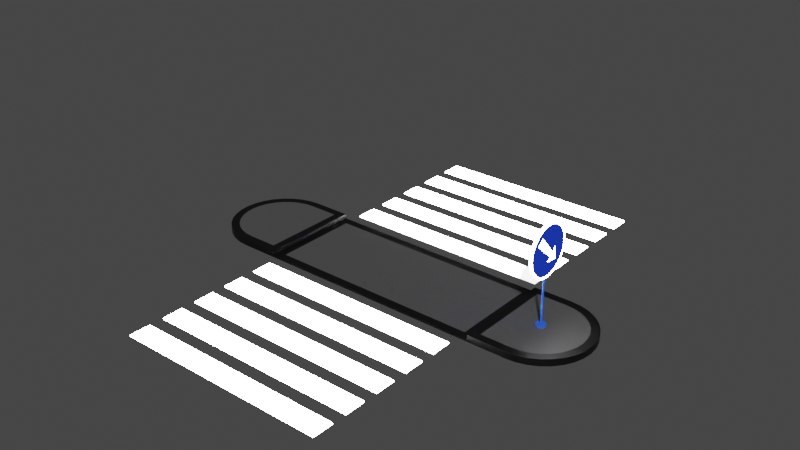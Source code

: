 # Source: crosswalk.blend  (saved by Blender 3.6.11; exported with 4.5.12 LTS)
import bpy
from mathutils import Matrix  # noqa: F401  (used for matrix-valued properties, if any)

bpy.ops.wm.read_factory_settings(use_empty=True)
scene = bpy.context.scene
scene.name = 'Scene'

# ---- collections
col_collection = bpy.data.collections.new('Collection'); scene.collection.children.link(col_collection)

# ---- materials (node trees are filled in below, after node groups)
mat_bila_001 = bpy.data.materials.new('bila.001')
mat_bila_001.use_transparent_shadow = False
mat_modra = bpy.data.materials.new('modra')
mat_modra.use_transparent_shadow = False
mat_material = bpy.data.materials.new('Material')
mat_material.use_transparent_shadow = False
mat_material_003 = bpy.data.materials.new('Material.003')
mat_material_003.use_transparent_shadow = False
mat_material_004 = bpy.data.materials.new('Material.004')
mat_material_004.use_transparent_shadow = False

# ---- node groups
ng_auto_smooth = bpy.data.node_groups.new('Auto Smooth', 'GeometryNodeTree')
_s = ng_auto_smooth.interface.new_socket(name='Geometry', in_out='OUTPUT', socket_type='NodeSocketGeometry')
_s = ng_auto_smooth.interface.new_socket(name='Geometry', in_out='INPUT', socket_type='NodeSocketGeometry')
_s = ng_auto_smooth.interface.new_socket(name='Angle', in_out='INPUT', socket_type='NodeSocketFloat')
_s.subtype = 'ANGLE'
_s.min_value = 0.0
_s.max_value = 3.142
ng_auto_smooth.is_modifier = True
_N = ng_auto_smooth.nodes; _L = ng_auto_smooth.links
n0 = _N.new('NodeGroupOutput'); n0.name = 'Group Output'; n0.location = (480, -100)
n1 = _N.new('NodeGroupInput'); n1.name = 'Group Input'; n1.location = (-420, -300)
n2 = _N.new('NodeGroupInput'); n2.name = 'Group Input.001'; n2.location = (-60, -100)
n3 = _N.new('GeometryNodeSetShadeSmooth'); n3.name = 'Set Shade Smooth'; n3.location = (120, -100)
n3.domain = 'EDGE'
n4 = _N.new('GeometryNodeSetShadeSmooth'); n4.name = 'Set Shade Smooth.001'; n4.location = (300, -100)
n5 = _N.new('GeometryNodeInputMeshEdgeAngle'); n5.name = 'Edge Angle'; n5.location = (-420, -220)
n6 = _N.new('GeometryNodeInputEdgeSmooth'); n6.name = 'Is Edge Smooth'; n6.location = (-60, -160)
n7 = _N.new('GeometryNodeInputShadeSmooth'); n7.name = 'Is Face Smooth'; n7.location = (-240, -340)
n8 = _N.new('FunctionNodeBooleanMath'); n8.name = 'Boolean Math'; n8.location = (-60, -220)
n9 = _N.new('FunctionNodeCompare'); n9.name = 'Compare'; n9.location = (-240, -180)
n9.operation = 'LESS_EQUAL'
_L.new(n5.outputs[0], n9.inputs[0])
_L.new(n4.outputs[0], n0.inputs[0])
_L.new(n1.outputs[1], n9.inputs[1])
_L.new(n9.outputs[0], n8.inputs[0])
_L.new(n7.outputs[0], n8.inputs[1])
_L.new(n2.outputs[0], n3.inputs[0])
_L.new(n6.outputs[0], n3.inputs[1])
_L.new(n3.outputs[0], n4.inputs[0])
_L.new(n8.outputs[0], n3.inputs[2])
n0.is_active_output = True

# ---- material node trees
mat_bila_001.use_nodes = True; mat_bila_001.node_tree.nodes.clear()
_N = mat_bila_001.node_tree.nodes; _L = mat_bila_001.node_tree.links
n0 = _N.new('ShaderNodeBsdfPrincipled'); n0.name = 'Principled BSDF'; n0.location = (10, 300)
n0.distribution = 'GGX'
n0.subsurface_method = 'RANDOM_WALK_SKIN'
n0.inputs[0].default_value = (100.0, 100.0, 100.0, 0.0)
n0.inputs[3].default_value = 1.45
n0.inputs[27].default_value = (0.0, 0.0, 0.0, 1.0)
n0.inputs[28].default_value = 1.0
n1 = _N.new('ShaderNodeOutputMaterial'); n1.name = 'Material Output'; n1.location = (300, 300)
_L.new(n0.outputs[0], n1.inputs[0])
n1.is_active_output = True
mat_modra.use_nodes = True; mat_modra.node_tree.nodes.clear()
_N = mat_modra.node_tree.nodes; _L = mat_modra.node_tree.links
n0 = _N.new('ShaderNodeBsdfPrincipled'); n0.name = 'Principled BSDF'; n0.location = (10, 300)
n0.distribution = 'GGX'
n0.subsurface_method = 'RANDOM_WALK_SKIN'
n0.inputs[0].default_value = (0.02259, 0.1147, 0.8, 1.0)
n0.inputs[3].default_value = 1.45
n0.inputs[27].default_value = (0.0, 0.0, 0.0, 1.0)
n0.inputs[28].default_value = 1.0
n1 = _N.new('ShaderNodeOutputMaterial'); n1.name = 'Material Output'; n1.location = (300, 300)
_L.new(n0.outputs[0], n1.inputs[0])
n1.is_active_output = True
mat_material.use_nodes = True; mat_material.node_tree.nodes.clear()
_N = mat_material.node_tree.nodes; _L = mat_material.node_tree.links
n0 = _N.new('ShaderNodeBsdfPrincipled'); n0.name = 'Principled BSDF'; n0.location = (10, 300)
n0.distribution = 'GGX'
n0.subsurface_method = 'RANDOM_WALK_SKIN'
n0.inputs[0].default_value = (0.06997, 0.06997, 0.06997, 1.0)
n0.inputs[3].default_value = 1.45
n0.inputs[27].default_value = (0.0, 0.0, 0.0, 1.0)
n0.inputs[28].default_value = 1.0
n1 = _N.new('ShaderNodeOutputMaterial'); n1.name = 'Material Output'; n1.location = (300, 300)
_L.new(n0.outputs[0], n1.inputs[0])
n1.is_active_output = True
mat_material_003.use_nodes = True; mat_material_003.node_tree.nodes.clear()
_N = mat_material_003.node_tree.nodes; _L = mat_material_003.node_tree.links
n0 = _N.new('ShaderNodeBsdfPrincipled'); n0.name = 'Principled BSDF'; n0.location = (10, 300)
n0.distribution = 'GGX'
n0.subsurface_method = 'RANDOM_WALK_SKIN'
n0.inputs[0].default_value = (0.0, 0.0, 0.0, 1.0)
n0.inputs[3].default_value = 1.45
n0.inputs[27].default_value = (0.0, 0.0, 0.0, 1.0)
n0.inputs[28].default_value = 1.0
n1 = _N.new('ShaderNodeOutputMaterial'); n1.name = 'Material Output'; n1.location = (300, 300)
_L.new(n0.outputs[0], n1.inputs[0])
n1.is_active_output = True
mat_material_004.use_nodes = True; mat_material_004.node_tree.nodes.clear()
_N = mat_material_004.node_tree.nodes; _L = mat_material_004.node_tree.links
n0 = _N.new('ShaderNodeBsdfPrincipled'); n0.name = 'Principled BSDF'; n0.location = (10, 300)
n0.distribution = 'GGX'
n0.subsurface_method = 'RANDOM_WALK_SKIN'
n0.inputs[0].default_value = (0.01025, 0.05237, 0.8, 1.0)
n0.inputs[3].default_value = 1.45
n0.inputs[27].default_value = (0.0, 0.0, 0.0, 1.0)
n0.inputs[28].default_value = 1.0
n1 = _N.new('ShaderNodeOutputMaterial'); n1.name = 'Material Output'; n1.location = (300, 300)
_L.new(n0.outputs[0], n1.inputs[0])
n1.is_active_output = True

# ---- world
world_world = bpy.data.worlds.new('World'); scene.world = world_world
world_world.use_nodes = True; world_world.node_tree.nodes.clear()
_N = world_world.node_tree.nodes; _L = world_world.node_tree.links
n0 = _N.new('ShaderNodeOutputWorld'); n0.name = 'World Output'; n0.location = (300, 300)
n1 = _N.new('ShaderNodeBackground'); n1.name = 'Background'; n1.location = (10, 300)
n1.inputs[0].default_value = (0.05088, 0.05088, 0.05088, 1.0)
_L.new(n1.outputs[0], n0.inputs[0])
n0.is_active_output = True
world_world.color = (0.05088, 0.05088, 0.05088)
world_world.use_sun_shadow = False
world_world.sun_shadow_jitter_overblur = 0.0

# ---- meshes
me_cube_001 = bpy.data.meshes.new('Cube.001')
me_cube_001.from_pydata([(-2.31, 0.9124, 0.01285), (-2.31, 0.9124, -0.01285), (-2.31, 1.369, 0.01285), (-2.31, 1.369, -0.01285), (2.31, 0.9124, 0.01285), (2.31, 0.9124, -0.01285), (2.31, 1.369, 0.01285), (2.31, 1.369, -0.01285), (-2.31, 1.682, 0.01285), (-2.31, 1.682, -0.01285), (-2.31, 2.139, 0.01285), (-2.31, 2.139, -0.01285), (2.31, 1.682, 0.01285), (2.31, 1.682, -0.01285), (2.31, 2.139, 0.01285), (2.31, 2.139, -0.01285), (-2.31, 2.452, 0.01285), (-2.31, 2.452, -0.01285), (-2.31, 2.909, 0.01285), (-2.31, 2.909, -0.01285), (2.31, 2.452, 0.01285), (2.31, 2.452, -0.01285), (2.31, 2.909, 0.01285), (2.31, 2.909, -0.01285), (-2.31, 3.222, 0.01285), (-2.31, 3.222, -0.01285), (-2.31, 3.679, 0.01285), (-2.31, 3.679, -0.01285), (2.31, 3.222, 0.01285), (2.31, 3.222, -0.01285), (2.31, 3.679, 0.01285), (2.31, 3.679, -0.01285), (-2.31, 3.992, 0.01285), (-2.31, 3.992, -0.01285), (-2.31, 4.449, 0.01285), (-2.31, 4.449, -0.01285), (2.31, 3.992, 0.01285), (2.31, 3.992, -0.01285), (2.31, 4.449, 0.01285), (2.31, 4.449, -0.01285), (3.328, 0.6411, -0.0417), (3.319, 0.4653, 0.1025), (3.544, 0.6198, -0.0417), (3.509, 0.4465, 0.1025), (3.752, 0.5567, -0.0417), (3.684, 0.3934, 0.1025), (3.944, 0.4542, -0.0417), (3.846, 0.3073, 0.1025), (4.112, 0.3162, -0.0417), (3.987, 0.1913, 0.1025), (4.25, 0.1481, -0.0417), (4.103, 0.04999, 0.1025), (4.352, -0.04363, -0.0417), (4.189, -0.1112, 0.1025), (4.415, -0.2517, -0.0417), (4.242, -0.2862, 0.1025), (4.437, -0.4681, -0.0417), (4.26, -0.4681, 0.1025), (4.415, -0.6845, -0.0417), (4.242, -0.65, 0.1025), (4.352, -0.8926, -0.0417), (4.189, -0.825, 0.1025), (4.25, -1.084, -0.0417), (4.103, -0.9862, 0.1025), (4.112, -1.252, -0.0417), (3.987, -1.127, 0.1025), (3.944, -1.39, -0.0417), (3.846, -1.243, 0.1025), (3.752, -1.493, -0.0417), (3.684, -1.33, 0.1025), (3.544, -1.556, -0.0417), (3.509, -1.383, 0.1025), (3.328, -1.577, -0.0417), (3.319, -1.401, 0.1025), (-3.328, 0.6411, -0.0417), (-3.319, 0.4653, 0.1025), (-3.328, -1.577, -0.0417), (-3.319, -1.401, 0.1025), (-3.544, -1.556, -0.0417), (-3.509, -1.383, 0.1025), (-3.752, -1.493, -0.0417), (-3.684, -1.33, 0.1025), (-3.944, -1.39, -0.0417), (-3.846, -1.243, 0.1025), (-4.112, -1.252, -0.0417), (-3.987, -1.127, 0.1025), (-4.25, -1.084, -0.0417), (-4.103, -0.9862, 0.1025), (-4.352, -0.8926, -0.0417), (-4.189, -0.825, 0.1025), (-4.415, -0.6845, -0.0417), (-4.242, -0.65, 0.1025), (-4.437, -0.4681, -0.0417), (-4.26, -0.4681, 0.1025), (-4.415, -0.2517, -0.0417), (-4.242, -0.2862, 0.1025), (-4.352, -0.04363, -0.0417), (-4.189, -0.1112, 0.1025), (-4.25, 0.1481, -0.0417), (-4.103, 0.04999, 0.1025), (-4.112, 0.3162, -0.0417), (-3.987, 0.1913, 0.1025), (-3.944, 0.4542, -0.0417), (-3.846, 0.3073, 0.1025), (-3.752, 0.5567, -0.0417), (-3.684, 0.3934, 0.1025), (-3.544, 0.6198, -0.0417), (-3.509, 0.4465, 0.1025), (2.667, 0.4653, 0.1025), (2.667, -1.401, 0.1025), (2.491, 0.6411, -0.0417), (2.491, -1.577, -0.0417), (-2.666, 0.4653, 0.1025), (-2.666, -1.401, 0.1025), (-2.49, 0.6411, -0.0417), (-2.49, -1.577, -0.0417), (2.315, 0.4653, 0.004634), (2.491, -1.577, 0.004634), (-2.314, 0.4653, 0.004634), (-2.49, -1.577, 0.004634), (3.544, 0.6198, 0.1025), (3.328, 0.6411, 0.1025), (3.752, 0.5567, 0.1025), (3.944, 0.4542, 0.1025), (4.112, 0.3162, 0.1025), (4.25, 0.1481, 0.1025), (4.352, -0.04363, 0.1025), (4.415, -0.2517, 0.1025), (4.437, -0.4681, 0.1025), (4.415, -0.6845, 0.1025), (4.352, -0.8926, 0.1025), (4.25, -1.084, 0.1025), (4.112, -1.252, 0.1025), (3.944, -1.39, 0.1025), (3.752, -1.493, 0.1025), (3.544, -1.556, 0.1025), (3.328, -1.577, 0.1025), (-3.544, -1.556, 0.1025), (-3.328, -1.577, 0.1025), (-3.752, -1.493, 0.1025), (-3.944, -1.39, 0.1025), (-4.112, -1.252, 0.1025), (-4.25, -1.084, 0.1025), (-4.352, -0.8926, 0.1025), (-4.415, -0.6845, 0.1025), (-4.437, -0.4681, 0.1025), (-4.415, -0.2517, 0.1025), (-4.352, -0.04363, 0.1025), (-4.25, 0.1481, 0.1025), (-4.112, 0.3162, 0.1025), (-3.944, 0.4542, 0.1025), (-3.752, 0.5567, 0.1025), (-3.544, 0.6198, 0.1025), (-3.328, 0.6411, 0.1025), (-2.314, -1.401, 0.004634), (-2.49, 0.6411, 0.1025), (-2.49, -1.577, 0.1025), (2.491, 0.6411, 0.1025), (2.491, -1.577, 0.1025), (2.491, 0.6411, 0.004634), (2.315, -1.401, 0.004634), (-2.49, 0.6411, 0.004634), (-2.31, -2.322, 0.01285), (-2.31, -2.322, -0.01285), (-2.31, -1.866, 0.01285), (-2.31, -1.866, -0.01285), (2.31, -2.322, 0.01285), (2.31, -2.322, -0.01285), (2.31, -1.866, 0.01285), (2.31, -1.866, -0.01285), (-2.31, -3.092, 0.01285), (-2.31, -3.092, -0.01285), (-2.31, -2.636, 0.01285), (-2.31, -2.636, -0.01285), (2.31, -3.092, 0.01285), (2.31, -3.092, -0.01285), (2.31, -2.636, 0.01285), (2.31, -2.636, -0.01285), (-2.31, -3.862, 0.01285), (-2.31, -3.862, -0.01285), (-2.31, -3.405, 0.01285), (-2.31, -3.405, -0.01285), (2.31, -3.862, 0.01285), (2.31, -3.862, -0.01285), (2.31, -3.405, 0.01285), (2.31, -3.405, -0.01285), (-2.31, -4.632, 0.01285), (-2.31, -4.632, -0.01285), (-2.31, -4.175, 0.01285), (-2.31, -4.175, -0.01285), (2.31, -4.632, 0.01285), (2.31, -4.632, -0.01285), (2.31, -4.175, 0.01285), (2.31, -4.175, -0.01285), (-2.31, -5.402, 0.01285), (-2.31, -5.402, -0.01285), (-2.31, -4.945, 0.01285), (-2.31, -4.945, -0.01285), (2.31, -5.402, 0.01285), (2.31, -5.402, -0.01285), (2.31, -4.945, 0.01285), (2.31, -4.945, -0.01285), (3.391, -0.4668, 1.453), (3.391, -0.2288, 1.691), (3.391, -0.1946, 1.418), (3.391, -0.3267, 1.546), (3.391, -0.7772, 1.876), (3.391, -0.3699, 1.517), (3.391, -0.6524, 2.001), (3.391, -0.2937, 1.595), (3.348, 0.1082, 1.674), (3.389, 0.06165, 1.674), (3.348, 0.1056, 1.621), (3.389, 0.05923, 1.625), (3.348, 0.09771, 1.567), (3.389, 0.05201, 1.576), (3.348, 0.08464, 1.515), (3.389, 0.04005, 1.529), (3.348, 0.06651, 1.465), (3.389, 0.02346, 1.482), (3.348, 0.04351, 1.416), (3.389, 0.002417, 1.438), (3.348, 0.01585, 1.37), (3.389, -0.02289, 1.396), (3.348, -0.0162, 1.327), (3.389, -0.05222, 1.356), (3.348, -0.05233, 1.287), (3.389, -0.08527, 1.32), (3.348, -0.09219, 1.251), (3.389, -0.1217, 1.287), (3.348, -0.1354, 1.219), (3.389, -0.1613, 1.257), (3.348, -0.1815, 1.191), (3.389, -0.2035, 1.232), (3.348, -0.2302, 1.168), (3.389, -0.248, 1.211), (3.348, -0.2808, 1.15), (3.389, -0.2944, 1.194), (3.348, -0.333, 1.137), (3.389, -0.3421, 1.182), (3.348, -0.3862, 1.129), (3.389, -0.3908, 1.175), (3.348, -0.44, 1.126), (3.389, -0.44, 1.173), (3.348, -0.4937, 1.129), (3.389, -0.4891, 1.175), (3.348, -0.5469, 1.137), (3.389, -0.5378, 1.182), (3.348, -0.5991, 1.15), (3.389, -0.5856, 1.194), (3.348, -0.6498, 1.168), (3.389, -0.6319, 1.211), (3.348, -0.6984, 1.191), (3.389, -0.6764, 1.232), (3.348, -0.7446, 1.219), (3.389, -0.7187, 1.257), (3.348, -0.7878, 1.251), (3.389, -0.7582, 1.287), (3.348, -0.8276, 1.287), (3.389, -0.7947, 1.32), (3.348, -0.8638, 1.327), (3.389, -0.8277, 1.356), (3.348, -0.8958, 1.37), (3.389, -0.8571, 1.396), (3.348, -0.9235, 1.416), (3.389, -0.8824, 1.438), (3.348, -0.9465, 1.465), (3.389, -0.9034, 1.482), (3.348, -0.9646, 1.515), (3.389, -0.92, 1.529), (3.348, -0.9777, 1.567), (3.389, -0.932, 1.576), (3.348, -0.9856, 1.621), (3.389, -0.9392, 1.625), (3.348, -0.9882, 1.674), (3.389, -0.9416, 1.674), (3.348, -0.9856, 1.728), (3.389, -0.9392, 1.724), (3.348, -0.9777, 1.781), (3.389, -0.932, 1.772), (3.348, -0.9646, 1.833), (3.389, -0.92, 1.82), (3.348, -0.9465, 1.884), (3.389, -0.9034, 1.866), (3.348, -0.9235, 1.933), (3.389, -0.8824, 1.911), (3.348, -0.8958, 1.979), (3.389, -0.8571, 1.953), (3.348, -0.8638, 2.022), (3.389, -0.8277, 1.993), (3.348, -0.8276, 2.062), (3.389, -0.7947, 2.029), (3.348, -0.7878, 2.098), (3.389, -0.7582, 2.062), (3.348, -0.7446, 2.13), (3.389, -0.7187, 2.091), (3.348, -0.6984, 2.158), (3.389, -0.6764, 2.117), (3.348, -0.6498, 2.181), (3.389, -0.6319, 2.138), (3.348, -0.5991, 2.199), (3.389, -0.5856, 2.154), (3.348, -0.5469, 2.212), (3.389, -0.5378, 2.166), (3.348, -0.4937, 2.22), (3.389, -0.4891, 2.174), (3.348, -0.44, 2.223), (3.389, -0.44, 2.176), (3.348, -0.3862, 2.22), (3.389, -0.3908, 2.174), (3.348, -0.333, 2.212), (3.389, -0.3421, 2.166), (3.348, -0.2808, 2.199), (3.389, -0.2944, 2.154), (3.348, -0.2302, 2.181), (3.389, -0.248, 2.138), (3.348, -0.1815, 2.158), (3.389, -0.2035, 2.117), (3.348, -0.1354, 2.13), (3.389, -0.1613, 2.091), (3.348, -0.09219, 2.098), (3.389, -0.1217, 2.062), (3.348, -0.05233, 2.062), (3.389, -0.08527, 2.029), (3.348, -0.0162, 2.022), (3.389, -0.05222, 1.993), (3.348, 0.01585, 1.979), (3.389, -0.02289, 1.953), (3.348, 0.04351, 1.933), (3.389, 0.002417, 1.911), (3.348, 0.06651, 1.884), (3.389, 0.02346, 1.866), (3.348, 0.08464, 1.833), (3.389, 0.04005, 1.82), (3.348, 0.09771, 1.781), (3.389, 0.05201, 1.772), (3.348, 0.1056, 1.728), (3.389, 0.05923, 1.724), (3.389, 0.1056, 1.621), (3.389, 0.1082, 1.674), (3.389, 0.09771, 1.567), (3.389, 0.08464, 1.515), (3.389, 0.06651, 1.465), (3.389, 0.04351, 1.416), (3.389, 0.01585, 1.37), (3.389, -0.0162, 1.327), (3.389, -0.05233, 1.287), (3.389, -0.09219, 1.251), (3.389, -0.1354, 1.219), (3.389, -0.1815, 1.191), (3.389, -0.2302, 1.168), (3.389, -0.2808, 1.15), (3.389, -0.333, 1.137), (3.389, -0.3862, 1.129), (3.389, -0.44, 1.126), (3.389, -0.4937, 1.129), (3.389, -0.5469, 1.137), (3.389, -0.5991, 1.15), (3.389, -0.6498, 1.168), (3.389, -0.6984, 1.191), (3.389, -0.7446, 1.219), (3.389, -0.7878, 1.251), (3.389, -0.8276, 1.287), (3.389, -0.8638, 1.327), (3.389, -0.8958, 1.37), (3.389, -0.9235, 1.416), (3.389, -0.9465, 1.465), (3.389, -0.9646, 1.515), (3.389, -0.9777, 1.567), (3.389, -0.9856, 1.621), (3.389, -0.9882, 1.674), (3.389, -0.9856, 1.728), (3.389, -0.9777, 1.781), (3.389, -0.9646, 1.833), (3.389, -0.9465, 1.884), (3.389, -0.9235, 1.933), (3.389, -0.8958, 1.979), (3.389, -0.8638, 2.022), (3.389, -0.8276, 2.062), (3.389, -0.7878, 2.098), (3.389, -0.7446, 2.13), (3.389, -0.6984, 2.158), (3.389, -0.6498, 2.181), (3.389, -0.5991, 2.199), (3.389, -0.5469, 2.212), (3.389, -0.4937, 2.22), (3.389, -0.44, 2.223), (3.389, -0.3862, 2.22), (3.389, -0.333, 2.212), (3.389, -0.2808, 2.199), (3.389, -0.2302, 2.181), (3.389, -0.1815, 2.158), (3.389, -0.1354, 2.13), (3.389, -0.09219, 2.098), (3.389, -0.05233, 2.062), (3.389, -0.0162, 2.022), (3.389, 0.01585, 1.979), (3.389, 0.04351, 1.933), (3.389, 0.06651, 1.884), (3.389, 0.08464, 1.833), (3.389, 0.09771, 1.781), (3.389, 0.1056, 1.728), (3.333, -0.4609, 0.1163), (3.333, -0.4609, 1.802), (3.329, -0.4605, 0.1163), (3.329, -0.4605, 1.802), (3.325, -0.4593, 0.1163), (3.325, -0.4593, 1.802), (3.322, -0.4573, 0.1163), (3.322, -0.4573, 1.802), (3.318, -0.4547, 0.1163), (3.318, -0.4547, 1.802), (3.316, -0.4516, 0.1163), (3.316, -0.4516, 1.802), (3.314, -0.448, 0.1163), (3.314, -0.448, 1.802), (3.313, -0.4441, 0.1163), (3.313, -0.4441, 1.802), (3.312, -0.44, 0.1163), (3.312, -0.44, 1.802), (3.313, -0.4359, 0.1163), (3.313, -0.4359, 1.802), (3.314, -0.432, 0.1163), (3.314, -0.432, 1.802), (3.316, -0.4284, 0.1163), (3.316, -0.4284, 1.802), (3.318, -0.4252, 0.1163), (3.318, -0.4252, 1.802), (3.322, -0.4226, 0.1163), (3.322, -0.4226, 1.802), (3.325, -0.4207, 0.1163), (3.325, -0.4207, 1.802), (3.329, -0.4195, 0.1163), (3.329, -0.4195, 1.802), (3.333, -0.4191, 0.1163), (3.333, -0.4191, 1.802), (3.337, -0.4195, 0.1163), (3.337, -0.4195, 1.802), (3.341, -0.4207, 0.1163), (3.341, -0.4207, 1.802), (3.345, -0.4226, 0.1163), (3.345, -0.4226, 1.802), (3.348, -0.4252, 0.1163), (3.348, -0.4252, 1.802), (3.351, -0.4284, 0.1163), (3.351, -0.4284, 1.802), (3.352, -0.432, 0.1163), (3.352, -0.432, 1.802), (3.354, -0.4359, 0.1163), (3.354, -0.4359, 1.802), (3.354, -0.44, 0.1163), (3.354, -0.44, 1.802), (3.354, -0.4441, 0.1163), (3.354, -0.4441, 1.802), (3.352, -0.448, 0.1163), (3.352, -0.448, 1.802), (3.351, -0.4516, 0.1163), (3.351, -0.4516, 1.802), (3.348, -0.4547, 0.1163), (3.348, -0.4547, 1.802), (3.345, -0.4573, 0.1163), (3.345, -0.4573, 1.802), (3.341, -0.4593, 0.1163), (3.341, -0.4593, 1.802), (3.337, -0.4605, 0.1163), (3.337, -0.4605, 1.802), (3.333, -0.3353, 0.09036), (3.333, -0.3353, 0.1343), (3.354, -0.3373, 0.09036), (3.354, -0.3373, 0.1343), (3.373, -0.3433, 0.09036), (3.373, -0.3433, 0.1343), (3.391, -0.3529, 0.09036), (3.391, -0.3529, 0.1343), (3.407, -0.366, 0.09036), (3.407, -0.366, 0.1343), (3.42, -0.3818, 0.09036), (3.42, -0.3818, 0.1343), (3.43, -0.3999, 0.09036), (3.43, -0.3999, 0.1343), (3.436, -0.4196, 0.09036), (3.436, -0.4196, 0.1343), (3.438, -0.44, 0.09036), (3.438, -0.44, 0.1343), (3.436, -0.4604, 0.09036), (3.436, -0.4604, 0.1343), (3.43, -0.48, 0.09036), (3.43, -0.48, 0.1343), (3.42, -0.4981, 0.09036), (3.42, -0.4981, 0.1343), (3.407, -0.514, 0.09036), (3.407, -0.514, 0.1343), (3.391, -0.527, 0.09036), (3.391, -0.527, 0.1343), (3.373, -0.5367, 0.09036), (3.373, -0.5367, 0.1343), (3.354, -0.5427, 0.09036), (3.354, -0.5427, 0.1343), (3.333, -0.5447, 0.09036), (3.333, -0.5447, 0.1343), (3.313, -0.5427, 0.09036), (3.313, -0.5427, 0.1343), (3.293, -0.5367, 0.09036), (3.293, -0.5367, 0.1343), (3.275, -0.527, 0.09036), (3.275, -0.527, 0.1343), (3.259, -0.514, 0.09036), (3.259, -0.514, 0.1343), (3.246, -0.4981, 0.09036), (3.246, -0.4981, 0.1343), (3.236, -0.48, 0.09036), (3.236, -0.48, 0.1343), (3.231, -0.4604, 0.09036), (3.231, -0.4604, 0.1343), (3.228, -0.44, 0.09036), (3.228, -0.44, 0.1343), (3.231, -0.4196, 0.09036), (3.231, -0.4196, 0.1343), (3.236, -0.3999, 0.09036), (3.236, -0.3999, 0.1343), (3.246, -0.3818, 0.09036), (3.246, -0.3818, 0.1343), (3.259, -0.366, 0.09036), (3.259, -0.366, 0.1343), (3.275, -0.3529, 0.09036), (3.275, -0.3529, 0.1343), (3.293, -0.3433, 0.09036), (3.293, -0.3433, 0.1343), (3.313, -0.3373, 0.09036), (3.313, -0.3373, 0.1343), (3.326, -0.5243, 1.644), (3.326, -0.5243, 1.702), (3.326, -0.3557, 1.644), (3.326, -0.3557, 1.702), (3.348, -0.5243, 1.644), (3.348, -0.5243, 1.702), (3.348, -0.3557, 1.644), (3.348, -0.3557, 1.702), (3.326, -0.5243, 1.351), (3.326, -0.5243, 1.409), (3.326, -0.3557, 1.351), (3.326, -0.3557, 1.409), (3.348, -0.5243, 1.351), (3.348, -0.5243, 1.409), (3.348, -0.3557, 1.351), (3.348, -0.3557, 1.409), (3.391, -0.7148, 1.938), (3.391, -0.3267, 1.546)], [], [(0, 2, 3, 1), (2, 6, 7, 3), (6, 4, 5, 7), (4, 0, 1, 5), (2, 0, 4, 6), (7, 5, 1, 3), (8, 10, 11, 9), (10, 14, 15, 11), (14, 12, 13, 15), (12, 8, 9, 13), (10, 8, 12, 14), (15, 13, 9, 11), (16, 18, 19, 17), (18, 22, 23, 19), (22, 20, 21, 23), (20, 16, 17, 21), (18, 16, 20, 22), (23, 21, 17, 19), (24, 26, 27, 25), (26, 30, 31, 27), (30, 28, 29, 31), (28, 24, 25, 29), (26, 24, 28, 30), (31, 29, 25, 27), (32, 34, 35, 33), (34, 38, 39, 35), (38, 36, 37, 39), (36, 32, 33, 37), (34, 32, 36, 38), (39, 37, 33, 35), (40, 121, 120, 42), (42, 120, 122, 44), (44, 122, 123, 46), (46, 123, 124, 48), (48, 124, 125, 50), (50, 125, 126, 52), (52, 126, 127, 54), (54, 127, 128, 56), (56, 128, 129, 58), (58, 129, 130, 60), (60, 130, 131, 62), (62, 131, 132, 64), (64, 132, 133, 66), (66, 133, 134, 68), (68, 134, 135, 70), (70, 135, 136, 72), (40, 42, 44, 46, 48, 50, 52, 54, 56, 58, 60, 62, 64, 66, 68, 70, 72), (113, 112, 75, 107, 105, 103, 101, 99, 97, 95, 93, 91, 89, 87, 85, 83, 81, 79, 77), (76, 138, 137, 78), (78, 137, 139, 80), (80, 139, 140, 82), (82, 140, 141, 84), (84, 141, 142, 86), (86, 142, 143, 88), (88, 143, 144, 90), (90, 144, 145, 92), (92, 145, 146, 94), (94, 146, 147, 96), (96, 147, 148, 98), (98, 148, 149, 100), (100, 149, 150, 102), (102, 150, 151, 104), (104, 151, 152, 106), (106, 152, 153, 74), (106, 74, 76, 78, 80, 82, 84, 86, 88, 90, 92, 94, 96, 98, 100, 102, 104), (115, 76, 74, 114), (115, 156, 138, 76), (155, 114, 74, 153), (121, 40, 110, 157), (72, 136, 158, 111), (72, 111, 110, 40), (159, 110, 114, 161), (111, 115, 114, 110), (160, 116, 118, 154), (158, 157, 159, 117), (155, 156, 119, 161), (41, 43, 120, 121), (43, 45, 122, 120), (45, 47, 123, 122), (47, 49, 124, 123), (49, 51, 125, 124), (51, 53, 126, 125), (53, 55, 127, 126), (55, 57, 128, 127), (57, 59, 129, 128), (59, 61, 130, 129), (61, 63, 131, 130), (63, 65, 132, 131), (65, 67, 133, 132), (67, 69, 134, 133), (69, 71, 135, 134), (71, 73, 136, 135), (77, 79, 137, 138), (79, 81, 139, 137), (81, 83, 140, 139), (83, 85, 141, 140), (85, 87, 142, 141), (87, 89, 143, 142), (89, 91, 144, 143), (91, 93, 145, 144), (93, 95, 146, 145), (95, 97, 147, 146), (97, 99, 148, 147), (99, 101, 149, 148), (101, 103, 150, 149), (103, 105, 151, 150), (105, 107, 152, 151), (107, 75, 153, 152), (75, 112, 155, 153), (113, 77, 138, 156), (108, 41, 121, 157), (73, 109, 158, 136), (109, 108, 157, 158), (112, 113, 156, 155), (116, 160, 117, 159), (118, 116, 159, 161), (160, 154, 119, 117), (154, 118, 161, 119), (115, 111, 117, 119), (69, 53, 45), (162, 164, 165, 163), (164, 168, 169, 165), (168, 166, 167, 169), (166, 162, 163, 167), (164, 162, 166, 168), (169, 167, 163, 165), (170, 172, 173, 171), (172, 176, 177, 173), (176, 174, 175, 177), (174, 170, 171, 175), (172, 170, 174, 176), (177, 175, 171, 173), (178, 180, 181, 179), (180, 184, 185, 181), (184, 182, 183, 185), (182, 178, 179, 183), (180, 178, 182, 184), (185, 183, 179, 181), (186, 188, 189, 187), (188, 192, 193, 189), (192, 190, 191, 193), (190, 186, 187, 191), (188, 186, 190, 192), (193, 191, 187, 189), (194, 196, 197, 195), (196, 200, 201, 197), (200, 198, 199, 201), (198, 194, 195, 199), (196, 194, 198, 200), (201, 199, 195, 197), (203, 205, 202, 204), (546, 547, 209, 208), (210, 339, 338, 212), (212, 338, 340, 214), (214, 340, 341, 216), (216, 341, 342, 218), (218, 342, 343, 220), (220, 343, 344, 222), (222, 344, 345, 224), (224, 345, 346, 226), (226, 346, 347, 228), (228, 347, 348, 230), (230, 348, 349, 232), (232, 349, 350, 234), (234, 350, 351, 236), (236, 351, 352, 238), (238, 352, 353, 240), (240, 353, 354, 242), (242, 354, 355, 244), (244, 355, 356, 246), (246, 356, 357, 248), (248, 357, 358, 250), (250, 358, 359, 252), (252, 359, 360, 254), (254, 360, 361, 256), (256, 361, 362, 258), (258, 362, 363, 260), (260, 363, 364, 262), (262, 364, 365, 264), (264, 365, 366, 266), (266, 366, 367, 268), (268, 367, 368, 270), (270, 368, 369, 272), (272, 369, 370, 274), (274, 370, 371, 276), (276, 371, 372, 278), (278, 372, 373, 280), (280, 373, 374, 282), (282, 374, 375, 284), (284, 375, 376, 286), (286, 376, 377, 288), (288, 377, 378, 290), (290, 378, 379, 292), (292, 379, 380, 294), (294, 380, 381, 296), (296, 381, 382, 298), (298, 382, 383, 300), (300, 383, 384, 302), (302, 384, 385, 304), (304, 385, 386, 306), (306, 386, 387, 308), (308, 387, 388, 310), (310, 388, 389, 312), (312, 389, 390, 314), (314, 390, 391, 316), (316, 391, 392, 318), (318, 392, 393, 320), (320, 393, 394, 322), (322, 394, 395, 324), (324, 395, 396, 326), (326, 396, 397, 328), (328, 397, 398, 330), (330, 398, 399, 332), (332, 399, 400, 334), (213, 211, 337, 335, 333, 331, 329, 327, 325, 323, 321, 319, 317, 315, 313, 311, 309, 307, 305, 303, 301, 299, 297, 295, 293, 291, 289, 287, 285, 283, 281, 279, 277, 275, 273, 271, 269, 267, 265, 263, 261, 259, 257, 255, 253, 251, 249, 247, 245, 243, 241, 239, 237, 235, 233, 231, 229, 227, 225, 223, 221, 219, 217, 215), (334, 400, 401, 336), (336, 401, 339, 210), (210, 212, 214, 216, 218, 220, 222, 224, 226, 228, 230, 232, 234, 236, 238, 240, 242, 244, 246, 248, 250, 252, 254, 256, 258, 260, 262, 264, 266, 268, 270, 272, 274, 276, 278, 280, 282, 284, 286, 288, 290, 292, 294, 296, 298, 300, 302, 304, 306, 308, 310, 312, 314, 316, 318, 320, 322, 324, 326, 328, 330, 332, 334, 336), (211, 213, 338, 339), (213, 215, 340, 338), (215, 217, 341, 340), (217, 219, 342, 341), (219, 221, 343, 342), (221, 223, 344, 343), (223, 225, 345, 344), (225, 227, 346, 345), (227, 229, 347, 346), (229, 231, 348, 347), (231, 233, 349, 348), (233, 235, 350, 349), (235, 237, 351, 350), (237, 239, 352, 351), (239, 241, 353, 352), (241, 243, 354, 353), (243, 245, 355, 354), (245, 247, 356, 355), (247, 249, 357, 356), (249, 251, 358, 357), (251, 253, 359, 358), (253, 255, 360, 359), (255, 257, 361, 360), (257, 259, 362, 361), (259, 261, 363, 362), (261, 263, 364, 363), (263, 265, 365, 364), (265, 267, 366, 365), (267, 269, 367, 366), (269, 271, 368, 367), (271, 273, 369, 368), (273, 275, 370, 369), (275, 277, 371, 370), (277, 279, 372, 371), (279, 281, 373, 372), (281, 283, 374, 373), (283, 285, 375, 374), (285, 287, 376, 375), (287, 289, 377, 376), (289, 291, 378, 377), (291, 293, 379, 378), (293, 295, 380, 379), (295, 297, 381, 380), (297, 299, 382, 381), (299, 301, 383, 382), (301, 303, 384, 383), (303, 305, 385, 384), (305, 307, 386, 385), (307, 309, 387, 386), (309, 311, 388, 387), (311, 313, 389, 388), (313, 315, 390, 389), (315, 317, 391, 390), (317, 319, 392, 391), (319, 321, 393, 392), (321, 323, 394, 393), (323, 325, 395, 394), (325, 327, 396, 395), (327, 329, 397, 396), (329, 331, 398, 397), (331, 333, 399, 398), (333, 335, 400, 399), (335, 337, 401, 400), (337, 211, 339, 401), (402, 403, 405, 404), (404, 405, 407, 406), (406, 407, 409, 408), (408, 409, 411, 410), (410, 411, 413, 412), (412, 413, 415, 414), (414, 415, 417, 416), (416, 417, 419, 418), (418, 419, 421, 420), (420, 421, 423, 422), (422, 423, 425, 424), (424, 425, 427, 426), (426, 427, 429, 428), (428, 429, 431, 430), (430, 431, 433, 432), (432, 433, 435, 434), (434, 435, 437, 436), (436, 437, 439, 438), (438, 439, 441, 440), (440, 441, 443, 442), (442, 443, 445, 444), (444, 445, 447, 446), (446, 447, 449, 448), (448, 449, 451, 450), (450, 451, 453, 452), (452, 453, 455, 454), (454, 455, 457, 456), (456, 457, 459, 458), (458, 459, 461, 460), (460, 461, 463, 462), (405, 403, 465, 463, 461, 459, 457, 455, 453, 451, 449, 447, 445, 443, 441, 439, 437, 435, 433, 431, 429, 427, 425, 423, 421, 419, 417, 415, 413, 411, 409, 407), (462, 463, 465, 464), (464, 465, 403, 402), (402, 404, 406, 408, 410, 412, 414, 416, 418, 420, 422, 424, 426, 428, 430, 432, 434, 436, 438, 440, 442, 444, 446, 448, 450, 452, 454, 456, 458, 460, 462, 464), (466, 467, 469, 468), (468, 469, 471, 470), (470, 471, 473, 472), (472, 473, 475, 474), (474, 475, 477, 476), (476, 477, 479, 478), (478, 479, 481, 480), (480, 481, 483, 482), (482, 483, 485, 484), (484, 485, 487, 486), (486, 487, 489, 488), (488, 489, 491, 490), (490, 491, 493, 492), (492, 493, 495, 494), (494, 495, 497, 496), (496, 497, 499, 498), (498, 499, 501, 500), (500, 501, 503, 502), (502, 503, 505, 504), (504, 505, 507, 506), (506, 507, 509, 508), (508, 509, 511, 510), (510, 511, 513, 512), (512, 513, 515, 514), (514, 515, 517, 516), (516, 517, 519, 518), (518, 519, 521, 520), (520, 521, 523, 522), (522, 523, 525, 524), (524, 525, 527, 526), (469, 467, 529, 527, 525, 523, 521, 519, 517, 515, 513, 511, 509, 507, 505, 503, 501, 499, 497, 495, 493, 491, 489, 487, 485, 483, 481, 479, 477, 475, 473, 471), (526, 527, 529, 528), (528, 529, 467, 466), (466, 468, 470, 472, 474, 476, 478, 480, 482, 484, 486, 488, 490, 492, 494, 496, 498, 500, 502, 504, 506, 508, 510, 512, 514, 516, 518, 520, 522, 524, 526, 528), (530, 531, 533, 532), (532, 533, 537, 536), (536, 537, 535, 534), (534, 535, 531, 530), (532, 536, 534, 530), (537, 533, 531, 535), (538, 539, 541, 540), (540, 541, 545, 544), (544, 545, 543, 542), (542, 543, 539, 538), (540, 544, 542, 538), (545, 541, 539, 543), (206, 207, 547, 546), (43, 41, 71), (41, 108, 73), (43, 71, 69), (108, 109, 73), (73, 71, 41), (69, 67, 65), (65, 63, 69), (63, 61, 69), (61, 59, 57), (57, 55, 61), (55, 53, 61), (53, 51, 45), (51, 49, 45), (49, 47, 45), (45, 43, 69), (69, 61, 53)])
me_cube_001.polygons.foreach_set('use_smooth', [True] * 379)
me_cube_001.polygons.foreach_set('material_index', [0, 0, 0, 0, 0, 0, 0, 0, 0, 0, 0, 0, 0, 0, 0, 0, 0, 0, 0, 0, 0, 0, 0, 0, 0, 0, 0, 0, 0, 0, 3, 3, 3, 3, 3, 3, 3, 3, 3, 3, 3, 3, 3, 3, 3, 3, 3, 2, 3, 3, 3, 3, 3, 3, 3, 3, 3, 3, 3, 3, 3, 3, 3, 3, 3, 3, 3, 3, 3, 3, 3, 3, 3, 2, 3, 3, 3, 3, 3, 3, 3, 3, 3, 3, 3, 3, 3, 3, 3, 3, 3, 3, 3, 3, 3, 3, 3, 3, 3, 3, 3, 3, 3, 3, 3, 3, 3, 3, 3, 3, 3, 3, 3, 3, 3, 3, 3, 3, 3, 2, 0, 0, 0, 0, 0, 0, 0, 0, 0, 0, 0, 0, 0, 0, 0, 0, 0, 0, 0, 0, 0, 0, 0, 0, 0, 0, 0, 0, 0, 0, 0, 0, 0, 0, 0, 0, 0, 0, 0, 0, 0, 0, 0, 0, 0, 0, 0, 0, 0, 0, 0, 0, 0, 0, 0, 0, 0, 0, 0, 0, 0, 0, 0, 0, 0, 0, 0, 0, 0, 0, 0, 0, 0, 0, 0, 0, 0, 0, 0, 0, 0, 0, 0, 0, 0, 0, 0, 0, 0, 0, 0, 0, 0, 0, 4, 0, 0, 1, 0, 0, 0, 0, 0, 0, 0, 0, 0, 0, 0, 0, 0, 0, 0, 0, 0, 0, 0, 0, 0, 0, 0, 0, 0, 0, 0, 0, 0, 0, 0, 0, 0, 0, 0, 0, 0, 0, 0, 0, 0, 0, 0, 0, 0, 0, 0, 0, 0, 0, 0, 0, 0, 0, 0, 0, 0, 0, 0, 0, 0, 0, 0, 0, 1, 1, 1, 1, 1, 1, 1, 1, 1, 1, 1, 1, 1, 1, 1, 1, 1, 1, 1, 1, 1, 1, 1, 1, 1, 1, 1, 1, 1, 1, 0, 1, 1, 1, 1, 1, 1, 1, 1, 1, 1, 1, 1, 1, 1, 1, 1, 1, 1, 1, 1, 1, 1, 1, 1, 1, 1, 1, 1, 1, 1, 1, 1, 1, 1, 1, 1, 1, 1, 1, 1, 1, 1, 1, 1, 1, 1, 1, 1, 1, 0, 2, 2, 2, 2, 2, 2, 2, 2, 2, 2, 2, 2, 2, 2, 2, 2])
_uv = me_cube_001.uv_layers.new(name='UVMap')
_uv.uv.foreach_set('vector', [0.4473, 0.2914, 0.4473, 0.3957, 0.5527, 0.3957, 0.5527, 0.2914, 0.4473, 0.3957, 0.4473, 0.5, 0.5527, 0.5, 0.5527, 0.3957, 0.4473, 0.5, 0.4473, 0.6043, 0.5527, 0.6043, 0.5527, 0.5, 0.4473, 0.6043, 0.4473, 0.7086, 0.5527, 0.7086, 0.5527, 0.6043, 0.001459, 0.5484, 0.001459, 0.8622, 0.9829, 0.8622, 0.9829, 0.5484, 0.5527, 0.5, 0.5527, 0.6043, 0.6582, 0.6043, 0.6582, 0.5, 0.4473, 0.2914, 0.4473, 0.3957, 0.5527, 0.3957, 0.5527, 0.2914, 0.4473, 0.3957, 0.4473, 0.5, 0.5527, 0.5, 0.5527, 0.3957, 0.4473, 0.5, 0.4473, 0.6043, 0.5527, 0.6043, 0.5527, 0.5, 0.4473, 0.6043, 0.4473, 0.7086, 0.5527, 0.7086, 0.5527, 0.6043, 0.001459, 0.06751, 0.001459, 0.3813, 0.9829, 0.3813, 0.9829, 0.06751, 0.5527, 0.5, 0.5527, 0.6043, 0.6582, 0.6043, 0.6582, 0.5, 0.4473, 0.2914, 0.4473, 0.3957, 0.5527, 0.3957, 0.5527, 0.2914, 0.4473, 0.3957, 0.4473, 0.5, 0.5527, 0.5, 0.5527, 0.3957, 0.4473, 0.5, 0.4473, 0.6043, 0.5527, 0.6043, 0.5527, 0.5, 0.4473, 0.6043, 0.4473, 0.7086, 0.5527, 0.7086, 0.5527, 0.6043, 0.001459, 0.68, 0.001459, 0.9938, 0.9829, 0.9938, 0.9829, 0.68, 0.5527, 0.5, 0.5527, 0.6043, 0.6582, 0.6043, 0.6582, 0.5, 0.4473, 0.2914, 0.4473, 0.3957, 0.5527, 0.3957, 0.5527, 0.2914, 0.4473, 0.3957, 0.4473, 0.5, 0.5527, 0.5, 0.5527, 0.3957, 0.4473, 0.5, 0.4473, 0.6043, 0.5527, 0.6043, 0.5527, 0.5, 0.4473, 0.6043, 0.4473, 0.7086, 0.5527, 0.7086, 0.5527, 0.6043, 0.01376, 0.0139, 0.01376, 0.2701, 0.9706, 0.2701, 0.9706, 0.0139, 0.5527, 0.5, 0.5527, 0.6043, 0.6582, 0.6043, 0.6582, 0.5, 0.4473, 0.2914, 0.4473, 0.3957, 0.5527, 0.3957, 0.5527, 0.2914, 0.4473, 0.3957, 0.4473, 0.5, 0.5527, 0.5, 0.5527, 0.3957, 0.4473, 0.5, 0.4473, 0.6043, 0.5527, 0.6043, 0.5527, 0.5, 0.4473, 0.6043, 0.4473, 0.7086, 0.5527, 0.7086, 0.5527, 0.6043, 0.007933, 0.383, 0.007933, 0.6392, 0.9764, 0.6392, 0.9764, 0.383, 0.5527, 0.5, 0.5527, 0.6043, 0.6582, 0.6043, 0.6582, 0.5, 0.06504, 0.1624, 0.129, 0.1624, 0.129, 0.2046, 0.06504, 0.2046, 0.06504, 0.2046, 0.129, 0.2046, 0.129, 0.2468, 0.06504, 0.2468, 0.06504, 0.2468, 0.129, 0.2468, 0.129, 0.2889, 0.06504, 0.2889, 0.06504, 0.2889, 0.129, 0.2889, 0.129, 0.3311, 0.06504, 0.3311, 0.06504, 0.3311, 0.129, 0.3311, 0.129, 0.3733, 0.06504, 0.3733, 0.06504, 0.3733, 0.129, 0.3733, 0.129, 0.4155, 0.06504, 0.4155, 0.06504, 0.4155, 0.129, 0.4155, 0.129, 0.4577, 0.06504, 0.4577, 0.06504, 0.4577, 0.129, 0.4577, 0.129, 0.4999, 0.06504, 0.4999, 0.06504, 0.4999, 0.129, 0.4999, 0.129, 0.542, 0.06504, 0.542, 0.06504, 0.542, 0.129, 0.542, 0.129, 0.5842, 0.06504, 0.5842, 0.06504, 0.5842, 0.129, 0.5842, 0.129, 0.6264, 0.06504, 0.6264, 0.06504, 0.6264, 0.129, 0.6264, 0.129, 0.6686, 0.06504, 0.6686, 0.06504, 0.6686, 0.129, 0.6686, 0.129, 0.7108, 0.06504, 0.7108, 0.06504, 0.7108, 0.129, 0.7108, 0.129, 0.753, 0.06504, 0.753, 0.06504, 0.753, 0.129, 0.753, 0.129, 0.7952, 0.06504, 0.7952, 0.06504, 0.7952, 0.129, 0.7952, 0.129, 0.8373, 0.06504, 0.8373, 0.3233, 0.2636, 0.4134, 0.3153, 0.4613, 0.3692, 0.4992, 0.4339, 0.5236, 0.5048, 0.5337, 0.5841, 0.5514, 0.6788, 0.5377, 0.7742, 0.5025, 0.8677, 0.4005, 0.8542, 0.3162, 0.8614, 0.2451, 0.8409, 0.1801, 0.8084, 0.1284, 0.7633, 0.08894, 0.6633, 0.06596, 0.5584, 0.05823, 0.4541, 0.07933, 0.9207, 0.07933, 0.07933, 0.3737, 0.07933, 0.4595, 0.08779, 0.5384, 0.1117, 0.611, 0.1505, 0.6747, 0.2028, 0.727, 0.2665, 0.7658, 0.3392, 0.7898, 0.418, 0.7978, 0.5, 0.7898, 0.582, 0.7658, 0.6608, 0.727, 0.7335, 0.6747, 0.7972, 0.611, 0.8495, 0.5384, 0.8883, 0.4595, 0.9122, 0.3737, 0.9207, 0.06489, 0.8375, 0.0009397, 0.8375, 0.0009397, 0.7953, 0.06489, 0.7953, 0.06489, 0.7953, 0.0009397, 0.7953, 0.0009397, 0.7531, 0.06489, 0.7531, 0.06489, 0.7531, 0.0009397, 0.7531, 0.0009399, 0.7109, 0.06489, 0.7109, 0.06489, 0.7109, 0.0009399, 0.7109, 0.0009397, 0.6687, 0.06489, 0.6687, 0.06489, 0.6687, 0.0009397, 0.6687, 0.0009397, 0.6266, 0.06489, 0.6266, 0.06489, 0.6266, 0.0009397, 0.6266, 0.0009397, 0.5844, 0.06489, 0.5844, 0.06489, 0.5844, 0.0009397, 0.5844, 0.0009397, 0.5422, 0.06489, 0.5422, 0.06489, 0.5422, 0.0009397, 0.5422, 0.0009397, 0.5, 0.06489, 0.5, 0.06489, 0.5, 0.0009397, 0.5, 0.0009397, 0.4578, 0.06489, 0.4578, 0.06489, 0.4578, 0.0009397, 0.4578, 0.0009397, 0.4156, 0.06489, 0.4156, 0.06489, 0.4156, 0.0009397, 0.4156, 0.0009397, 0.3734, 0.06489, 0.3734, 0.06489, 0.3734, 0.0009397, 0.3734, 0.0009397, 0.3313, 0.06489, 0.3313, 0.06489, 0.3313, 0.0009397, 0.3313, 0.0009397, 0.2891, 0.06489, 0.2891, 0.06489, 0.2891, 0.0009397, 0.2891, 0.0009397, 0.2469, 0.06489, 0.2469, 0.06489, 0.2469, 0.0009397, 0.2469, 0.0009397, 0.2047, 0.06489, 0.2047, 0.06489, 0.2047, 0.0009397, 0.2047, 0.0009397, 0.1625, 0.06489, 0.1625, 0.04726, 0.1118, 0.04808, 0.1103, 0.03284, 0.1201, 0.03521, 0.1203, 0.03708, 0.1201, 0.03882, 0.1196, 0.03955, 0.1187, 0.04023, 0.1179, 0.0408, 0.1171, 0.04111, 0.1163, 0.04199, 0.1159, 0.04278, 0.1152, 0.04332, 0.1142, 0.04339, 0.1131, 0.04423, 0.1132, 0.04518, 0.113, 0.0462, 0.1125, 0.02815, 0.1265, 0.03284, 0.1201, 0.04808, 0.1103, 0.05519, 0.1089, 0.06489, 1.0, 0.0009398, 1.0, 0.0009397, 0.8375, 0.06489, 0.8375, 0.0009397, 3.344e-05, 0.06489, 3.344e-05, 0.06489, 0.1625, 0.0009397, 0.1625, 0.129, 0.1624, 0.06504, 0.1624, 0.06504, 3.344e-05, 0.129, 3.347e-05, 0.06504, 0.8373, 0.129, 0.8373, 0.129, 0.9997, 0.06504, 0.9997, 0.05823, 0.4541, 0.04593, 0.2738, 0.1533, 0.1763, 0.3233, 0.2636, 0.00936, 1.929e-05, 0.01866, 1.929e-05, 0.01866, 1.0, 0.00936, 1.0, 0.04593, 0.2738, 0.02815, 0.1265, 0.05519, 0.1089, 0.1533, 0.1763, 0.4101, 0.9646, 0.03536, 0.9646, 0.03536, 0.03536, 0.4101, 0.03536, 0.04425, 1.0, 0.04425, 4.207e-05, 0.08838, 4.202e-05, 0.08838, 1.0, 0.04417, 4.204e-05, 0.04417, 1.0, 4.217e-05, 1.0, 4.201e-05, 4.205e-05, 0.3733, 0.9207, 0.4592, 0.9122, 0.4748, 0.9903, 0.3772, 0.9999, 0.4592, 0.9122, 0.5381, 0.8883, 0.5685, 0.9619, 0.4748, 0.9903, 0.5381, 0.8883, 0.6107, 0.8495, 0.655, 0.9157, 0.5685, 0.9619, 0.6107, 0.8495, 0.6744, 0.7972, 0.7307, 0.8535, 0.655, 0.9157, 0.6744, 0.7972, 0.7267, 0.7335, 0.7929, 0.7777, 0.7307, 0.8535, 0.7267, 0.7335, 0.7655, 0.6608, 0.8391, 0.6913, 0.7929, 0.7777, 0.7655, 0.6608, 0.7894, 0.582, 0.8675, 0.5975, 0.8391, 0.6913, 0.7894, 0.582, 0.7975, 0.5, 0.8771, 0.5, 0.8675, 0.5975, 0.7975, 0.5, 0.7894, 0.418, 0.8675, 0.4025, 0.8771, 0.5, 0.7894, 0.418, 0.7655, 0.3392, 0.8391, 0.3087, 0.8675, 0.4025, 0.7655, 0.3392, 0.7267, 0.2665, 0.7929, 0.2223, 0.8391, 0.3087, 0.7267, 0.2665, 0.6744, 0.2028, 0.7307, 0.1465, 0.7929, 0.2223, 0.6744, 0.2028, 0.6107, 0.1505, 0.655, 0.08434, 0.7307, 0.1465, 0.6107, 0.1505, 0.5381, 0.1117, 0.5685, 0.03815, 0.655, 0.08434, 0.5381, 0.1117, 0.4592, 0.08779, 0.4748, 0.009699, 0.5685, 0.03815, 0.4592, 0.08779, 0.3733, 0.07933, 0.3772, 9.382e-05, 0.4748, 0.009699, 0.3737, 0.9207, 0.4595, 0.9122, 0.4751, 0.9903, 0.3775, 0.9999, 0.4595, 0.9122, 0.5384, 0.8883, 0.5689, 0.9619, 0.4751, 0.9903, 0.5384, 0.8883, 0.611, 0.8495, 0.6553, 0.9157, 0.5689, 0.9619, 0.611, 0.8495, 0.6747, 0.7972, 0.731, 0.8535, 0.6553, 0.9157, 0.6747, 0.7972, 0.727, 0.7335, 0.7932, 0.7777, 0.731, 0.8535, 0.727, 0.7335, 0.7658, 0.6608, 0.8394, 0.6913, 0.7932, 0.7777, 0.7658, 0.6608, 0.7898, 0.582, 0.8678, 0.5975, 0.8394, 0.6913, 0.7898, 0.582, 0.7978, 0.5, 0.8775, 0.5, 0.8678, 0.5975, 0.7978, 0.5, 0.7898, 0.418, 0.8678, 0.4025, 0.8775, 0.5, 0.7898, 0.418, 0.7658, 0.3392, 0.8394, 0.3087, 0.8678, 0.4025, 0.7658, 0.3392, 0.727, 0.2665, 0.7932, 0.2223, 0.8394, 0.3087, 0.727, 0.2665, 0.6747, 0.2028, 0.731, 0.1465, 0.7932, 0.2223, 0.6747, 0.2028, 0.611, 0.1505, 0.6553, 0.08434, 0.731, 0.1465, 0.611, 0.1505, 0.5384, 0.1117, 0.5689, 0.03815, 0.6553, 0.08434, 0.5384, 0.1117, 0.4595, 0.08779, 0.4751, 0.009699, 0.5689, 0.03815, 0.4595, 0.08779, 0.3737, 0.07933, 0.3775, 9.363e-05, 0.4751, 0.009699, 0.3737, 0.07933, 0.07933, 0.07933, 9.362e-05, 9.365e-05, 0.3775, 9.363e-05, 0.07933, 0.9207, 0.3737, 0.9207, 0.3775, 0.9999, 9.366e-05, 0.9999, 0.07933, 0.9207, 0.3733, 0.9207, 0.3772, 0.9999, 9.366e-05, 0.9999, 0.3733, 0.07933, 0.07933, 0.07933, 9.37e-05, 9.37e-05, 0.3772, 9.382e-05, 0.07933, 0.07933, 0.07933, 0.9207, 9.366e-05, 0.9999, 9.37e-05, 9.37e-05, 0.07933, 0.07933, 0.07933, 0.9207, 9.366e-05, 0.9999, 9.362e-05, 9.365e-05, 0.03536, 0.9646, 0.4101, 0.9646, 0.4454, 0.9999, 6.672e-05, 0.9999, 0.03536, 0.03536, 0.03536, 0.9646, 6.672e-05, 0.9999, 6.677e-05, 6.681e-05, 0.4101, 0.9646, 0.4101, 0.03536, 0.4454, 6.674e-05, 0.4454, 0.9999, 0.4101, 0.03536, 0.03536, 0.03536, 6.677e-05, 6.681e-05, 0.4454, 6.674e-05, 1.935e-05, 1.0, 1.929e-05, 1.934e-05, 0.009321, 1.934e-05, 0.009321, 1.0, 0.5381, 0.1117, 0.7655, 0.6608, 0.5381, 0.8883, 0.375, 0.0, 0.375, 0.25, 0.625, 0.25, 0.625, 0.0, 0.375, 0.25, 0.375, 0.5, 0.625, 0.5, 0.625, 0.25, 0.375, 0.5, 0.375, 0.75, 0.625, 0.75, 0.625, 0.5, 0.375, 0.75, 0.375, 1.0, 0.625, 1.0, 0.625, 0.75, 0.125, 0.5, 0.125, 0.75, 0.375, 0.75, 0.375, 0.5, 0.625, 0.5, 0.625, 0.75, 0.875, 0.75, 0.875, 0.5, 0.375, 0.0, 0.375, 0.25, 0.625, 0.25, 0.625, 0.0, 0.375, 0.25, 0.375, 0.5, 0.625, 0.5, 0.625, 0.25, 0.375, 0.5, 0.375, 0.75, 0.625, 0.75, 0.625, 0.5, 0.375, 0.75, 0.375, 1.0, 0.625, 1.0, 0.625, 0.75, 0.125, 0.5, 0.125, 0.75, 0.375, 0.75, 0.375, 0.5, 0.625, 0.5, 0.625, 0.75, 0.875, 0.75, 0.875, 0.5, 0.375, 0.0, 0.375, 0.25, 0.625, 0.25, 0.625, 0.0, 0.375, 0.25, 0.375, 0.5, 0.625, 0.5, 0.625, 0.25, 0.375, 0.5, 0.375, 0.75, 0.625, 0.75, 0.625, 0.5, 0.375, 0.75, 0.375, 1.0, 0.625, 1.0, 0.625, 0.75, 0.125, 0.5, 0.125, 0.75, 0.375, 0.75, 0.375, 0.5, 0.625, 0.5, 0.625, 0.75, 0.875, 0.75, 0.875, 0.5, 0.375, 0.0, 0.375, 0.25, 0.625, 0.25, 0.625, 0.0, 0.375, 0.25, 0.375, 0.5, 0.625, 0.5, 0.625, 0.25, 0.375, 0.5, 0.375, 0.75, 0.625, 0.75, 0.625, 0.5, 0.375, 0.75, 0.375, 1.0, 0.625, 1.0, 0.625, 0.75, 0.125, 0.5, 0.125, 0.75, 0.375, 0.75, 0.375, 0.5, 0.625, 0.5, 0.625, 0.75, 0.875, 0.75, 0.875, 0.5, 0.375, 0.0, 0.375, 0.25, 0.625, 0.25, 0.625, 0.0, 0.375, 0.25, 0.375, 0.5, 0.625, 0.5, 0.625, 0.25, 0.375, 0.5, 0.375, 0.75, 0.625, 0.75, 0.625, 0.5, 0.375, 0.75, 0.375, 1.0, 0.625, 1.0, 0.625, 0.75, 0.125, 0.5, 0.125, 0.75, 0.375, 0.75, 0.375, 0.5, 0.625, 0.5, 0.625, 0.75, 0.875, 0.75, 0.875, 0.5, 0.0, 0.0, 0.0, 0.0, 0.0, 0.0, 0.0, 0.0, 0.0, 0.5, 1.0, 0.5, 0.9739, 1.0, 0.0, 1.0, 1.0, 0.5, 1.0, 1.0, 0.9844, 1.0, 0.9844, 0.5, 0.9844, 0.5, 0.9844, 1.0, 0.9688, 1.0, 0.9688, 0.5, 0.9688, 0.5, 0.9688, 1.0, 0.9531, 1.0, 0.9531, 0.5, 0.9531, 0.5, 0.9531, 1.0, 0.9375, 1.0, 0.9375, 0.5, 0.9375, 0.5, 0.9375, 1.0, 0.9219, 1.0, 0.9219, 0.5, 0.9219, 0.5, 0.9219, 1.0, 0.9062, 1.0, 0.9062, 0.5, 0.9062, 0.5, 0.9062, 1.0, 0.8906, 1.0, 0.8906, 0.5, 0.8906, 0.5, 0.8906, 1.0, 0.875, 1.0, 0.875, 0.5, 0.875, 0.5, 0.875, 1.0, 0.8594, 1.0, 0.8594, 0.5, 0.8594, 0.5, 0.8594, 1.0, 0.8438, 1.0, 0.8438, 0.5, 0.8438, 0.5, 0.8438, 1.0, 0.8281, 1.0, 0.8281, 0.5, 0.8281, 0.5, 0.8281, 1.0, 0.8125, 1.0, 0.8125, 0.5, 0.8125, 0.5, 0.8125, 1.0, 0.7969, 1.0, 0.7969, 0.5, 0.7969, 0.5, 0.7969, 1.0, 0.7812, 1.0, 0.7812, 0.5, 0.7812, 0.5, 0.7812, 1.0, 0.7656, 1.0, 0.7656, 0.5, 0.7656, 0.5, 0.7656, 1.0, 0.75, 1.0, 0.75, 0.5, 0.75, 0.5, 0.75, 1.0, 0.7344, 1.0, 0.7344, 0.5, 0.7344, 0.5, 0.7344, 1.0, 0.7188, 1.0, 0.7188, 0.5, 0.7188, 0.5, 0.7188, 1.0, 0.7031, 1.0, 0.7031, 0.5, 0.7031, 0.5, 0.7031, 1.0, 0.6875, 1.0, 0.6875, 0.5, 0.6875, 0.5, 0.6875, 1.0, 0.6719, 1.0, 0.6719, 0.5, 0.6719, 0.5, 0.6719, 1.0, 0.6562, 1.0, 0.6562, 0.5, 0.6562, 0.5, 0.6562, 1.0, 0.6406, 1.0, 0.6406, 0.5, 0.6406, 0.5, 0.6406, 1.0, 0.625, 1.0, 0.625, 0.5, 0.625, 0.5, 0.625, 1.0, 0.6094, 1.0, 0.6094, 0.5, 0.6094, 0.5, 0.6094, 1.0, 0.5938, 1.0, 0.5938, 0.5, 0.5938, 0.5, 0.5938, 1.0, 0.5781, 1.0, 0.5781, 0.5, 0.5781, 0.5, 0.5781, 1.0, 0.5625, 1.0, 0.5625, 0.5, 0.5625, 0.5, 0.5625, 1.0, 0.5469, 1.0, 0.5469, 0.5, 0.5469, 0.5, 0.5469, 1.0, 0.5312, 1.0, 0.5312, 0.5, 0.5312, 0.5, 0.5312, 1.0, 0.5156, 1.0, 0.5156, 0.5, 0.5156, 0.5, 0.5156, 1.0, 0.5, 1.0, 0.5, 0.5, 0.5, 0.5, 0.5, 1.0, 0.4844, 1.0, 0.4844, 0.5, 0.4844, 0.5, 0.4844, 1.0, 0.4688, 1.0, 0.4688, 0.5, 0.4688, 0.5, 0.4688, 1.0, 0.4531, 1.0, 0.4531, 0.5, 0.4531, 0.5, 0.4531, 1.0, 0.4375, 1.0, 0.4375, 0.5, 0.4375, 0.5, 0.4375, 1.0, 0.4219, 1.0, 0.4219, 0.5, 0.4219, 0.5, 0.4219, 1.0, 0.4062, 1.0, 0.4062, 0.5, 0.4062, 0.5, 0.4062, 1.0, 0.3906, 1.0, 0.3906, 0.5, 0.3906, 0.5, 0.3906, 1.0, 0.375, 1.0, 0.375, 0.5, 0.375, 0.5, 0.375, 1.0, 0.3594, 1.0, 0.3594, 0.5, 0.3594, 0.5, 0.3594, 1.0, 0.3438, 1.0, 0.3438, 0.5, 0.3438, 0.5, 0.3438, 1.0, 0.3281, 1.0, 0.3281, 0.5, 0.3281, 0.5, 0.3281, 1.0, 0.3125, 1.0, 0.3125, 0.5, 0.3125, 0.5, 0.3125, 1.0, 0.2969, 1.0, 0.2969, 0.5, 0.2969, 0.5, 0.2969, 1.0, 0.2812, 1.0, 0.2812, 0.5, 0.2812, 0.5, 0.2812, 1.0, 0.2656, 1.0, 0.2656, 0.5, 0.2656, 0.5, 0.2656, 1.0, 0.25, 1.0, 0.25, 0.5, 0.25, 0.5, 0.25, 1.0, 0.2344, 1.0, 0.2344, 0.5, 0.2344, 0.5, 0.2344, 1.0, 0.2188, 1.0, 0.2188, 0.5, 0.2188, 0.5, 0.2188, 1.0, 0.2031, 1.0, 0.2031, 0.5, 0.2031, 0.5, 0.2031, 1.0, 0.1875, 1.0, 0.1875, 0.5, 0.1875, 0.5, 0.1875, 1.0, 0.1719, 1.0, 0.1719, 0.5, 0.1719, 0.5, 0.1719, 1.0, 0.1562, 1.0, 0.1562, 0.5, 0.1562, 0.5, 0.1562, 1.0, 0.1406, 1.0, 0.1406, 0.5, 0.1406, 0.5, 0.1406, 1.0, 0.125, 1.0, 0.125, 0.5, 0.125, 0.5, 0.125, 1.0, 0.1094, 1.0, 0.1094, 0.5, 0.1094, 0.5, 0.1094, 1.0, 0.09375, 1.0, 0.09375, 0.5, 0.09375, 0.5, 0.09375, 1.0, 0.07812, 1.0, 0.07812, 0.5, 0.07812, 0.5, 0.07812, 1.0, 0.0625, 1.0, 0.0625, 0.5, 0.0625, 0.5, 0.0625, 1.0, 0.04688, 1.0, 0.04688, 0.5, 0.04688, 0.5, 0.04688, 1.0, 0.03125, 1.0, 0.03125, 0.5, 0.2715, 0.4685, 0.25, 0.4696, 0.2285, 0.4685, 0.2072, 0.4654, 0.1863, 0.4601, 0.166, 0.4529, 0.1465, 0.4437, 0.128, 0.4326, 0.1107, 0.4198, 0.09472, 0.4053, 0.08025, 0.3893, 0.06741, 0.372, 0.05633, 0.3535, 0.04711, 0.334, 0.03985, 0.3137, 0.03462, 0.2928, 0.03146, 0.2715, 0.0304, 0.25, 0.03146, 0.2285, 0.03462, 0.2072, 0.03985, 0.1863, 0.04711, 0.166, 0.05633, 0.1465, 0.06741, 0.128, 0.08025, 0.1107, 0.09472, 0.09472, 0.1107, 0.08025, 0.128, 0.06741, 0.1465, 0.05633, 0.166, 0.04711, 0.1863, 0.03985, 0.2072, 0.03462, 0.2285, 0.03146, 0.25, 0.0304, 0.2715, 0.03146, 0.2928, 0.03462, 0.3137, 0.03985, 0.334, 0.04711, 0.3535, 0.05633, 0.372, 0.06741, 0.3893, 0.08025, 0.4053, 0.09472, 0.4198, 0.1107, 0.4326, 0.128, 0.4437, 0.1465, 0.4529, 0.166, 0.4601, 0.1863, 0.4654, 0.2072, 0.4685, 0.2285, 0.4696, 0.25, 0.4685, 0.2715, 0.4654, 0.2928, 0.4601, 0.3137, 0.4529, 0.334, 0.4437, 0.3535, 0.4326, 0.372, 0.4198, 0.3893, 0.4053, 0.4053, 0.3893, 0.4198, 0.372, 0.4326, 0.3535, 0.4437, 0.334, 0.4529, 0.3137, 0.4601, 0.2928, 0.4654, 0.03125, 0.5, 0.03125, 1.0, 0.01562, 1.0, 0.01562, 0.5, 0.01562, 0.5, 0.01562, 1.0, 0.0, 1.0, 0.0, 0.5, 0.75, 0.49, 0.7735, 0.4888, 0.7968, 0.4854, 0.8197, 0.4797, 0.8418, 0.4717, 0.8631, 0.4617, 0.8833, 0.4496, 0.9023, 0.4355, 0.9197, 0.4197, 0.9355, 0.4023, 0.9496, 0.3833, 0.9617, 0.3631, 0.9717, 0.3418, 0.9797, 0.3197, 0.9854, 0.2968, 0.9888, 0.2735, 0.99, 0.25, 0.9888, 0.2265, 0.9854, 0.2032, 0.9797, 0.1803, 0.9717, 0.1582, 0.9617, 0.1369, 0.9496, 0.1167, 0.9355, 0.09775, 0.9197, 0.08029, 0.9023, 0.06448, 0.8833, 0.05045, 0.8631, 0.03834, 0.8418, 0.02827, 0.8197, 0.02033, 0.7968, 0.01461, 0.7735, 0.01116, 0.75, 0.01, 0.7265, 0.01116, 0.7032, 0.01461, 0.6803, 0.02033, 0.6582, 0.02827, 0.6369, 0.03834, 0.6167, 0.05045, 0.5977, 0.06448, 0.5803, 0.08029, 0.5645, 0.09775, 0.5504, 0.1167, 0.5383, 0.1369, 0.5283, 0.1582, 0.5203, 0.1803, 0.5146, 0.2032, 0.5112, 0.2265, 0.51, 0.25, 0.5112, 0.2735, 0.5146, 0.2968, 0.5203, 0.3197, 0.5283, 0.3418, 0.5383, 0.3631, 0.5504, 0.3833, 0.5645, 0.4023, 0.5803, 0.4197, 0.5977, 0.4355, 0.6167, 0.4496, 0.6369, 0.4617, 0.6582, 0.4717, 0.6803, 0.4797, 0.7032, 0.4854, 0.7265, 0.4888, 0.25, 0.4696, 0.2715, 0.4685, 0.2735, 0.4888, 0.25, 0.49, 0.2715, 0.4685, 0.2928, 0.4654, 0.2968, 0.4854, 0.2735, 0.4888, 0.2928, 0.4654, 0.3137, 0.4601, 0.3197, 0.4797, 0.2968, 0.4854, 0.3137, 0.4601, 0.334, 0.4529, 0.3418, 0.4717, 0.3197, 0.4797, 0.334, 0.4529, 0.3535, 0.4437, 0.3631, 0.4617, 0.3418, 0.4717, 0.3535, 0.4437, 0.372, 0.4326, 0.3833, 0.4496, 0.3631, 0.4617, 0.372, 0.4326, 0.3893, 0.4198, 0.4023, 0.4355, 0.3833, 0.4496, 0.3893, 0.4198, 0.4053, 0.4053, 0.4197, 0.4197, 0.4023, 0.4355, 0.4053, 0.4053, 0.4198, 0.3893, 0.4355, 0.4023, 0.4197, 0.4197, 0.4198, 0.3893, 0.4326, 0.372, 0.4496, 0.3833, 0.4355, 0.4023, 0.4326, 0.372, 0.4437, 0.3535, 0.4617, 0.3631, 0.4496, 0.3833, 0.4437, 0.3535, 0.4529, 0.334, 0.4717, 0.3418, 0.4617, 0.3631, 0.4529, 0.334, 0.4601, 0.3137, 0.4797, 0.3197, 0.4717, 0.3418, 0.4601, 0.3137, 0.4654, 0.2928, 0.4854, 0.2968, 0.4797, 0.3197, 0.4654, 0.2928, 0.4685, 0.2715, 0.4888, 0.2735, 0.4854, 0.2968, 0.4685, 0.2715, 0.4696, 0.25, 0.49, 0.25, 0.4888, 0.2735, 0.4696, 0.25, 0.4685, 0.2285, 0.4888, 0.2265, 0.49, 0.25, 0.4685, 0.2285, 0.4654, 0.2072, 0.4854, 0.2032, 0.4888, 0.2265, 0.4654, 0.2072, 0.4601, 0.1863, 0.4797, 0.1803, 0.4854, 0.2032, 0.4601, 0.1863, 0.4529, 0.166, 0.4717, 0.1582, 0.4797, 0.1803, 0.4529, 0.166, 0.4437, 0.1465, 0.4617, 0.1369, 0.4717, 0.1582, 0.4437, 0.1465, 0.4326, 0.128, 0.4496, 0.1167, 0.4617, 0.1369, 0.4326, 0.128, 0.4198, 0.1107, 0.4355, 0.09775, 0.4496, 0.1167, 0.4198, 0.1107, 0.4053, 0.09472, 0.4197, 0.08029, 0.4355, 0.09775, 0.4053, 0.09472, 0.3893, 0.08025, 0.4023, 0.06448, 0.4197, 0.08029, 0.3893, 0.08025, 0.372, 0.06741, 0.3833, 0.05045, 0.4023, 0.06448, 0.372, 0.06741, 0.3535, 0.05633, 0.3631, 0.03834, 0.3833, 0.05045, 0.3535, 0.05633, 0.334, 0.04711, 0.3418, 0.02827, 0.3631, 0.03834, 0.334, 0.04711, 0.3137, 0.03985, 0.3197, 0.02033, 0.3418, 0.02827, 0.3137, 0.03985, 0.2928, 0.03462, 0.2968, 0.01461, 0.3197, 0.02033, 0.2928, 0.03462, 0.2715, 0.03146, 0.2735, 0.01116, 0.2968, 0.01461, 0.2715, 0.03146, 0.25, 0.0304, 0.25, 0.01, 0.2735, 0.01116, 0.25, 0.0304, 0.2285, 0.03146, 0.2265, 0.01116, 0.25, 0.01, 0.2285, 0.03146, 0.2072, 0.03462, 0.2032, 0.01461, 0.2265, 0.01116, 0.2072, 0.03462, 0.1863, 0.03985, 0.1803, 0.02033, 0.2032, 0.01461, 0.1863, 0.03985, 0.166, 0.04711, 0.1582, 0.02827, 0.1803, 0.02033, 0.166, 0.04711, 0.1465, 0.05633, 0.1369, 0.03834, 0.1582, 0.02827, 0.1465, 0.05633, 0.128, 0.06741, 0.1167, 0.05045, 0.1369, 0.03834, 0.128, 0.06741, 0.1107, 0.08025, 0.09775, 0.06448, 0.1167, 0.05045, 0.1107, 0.08025, 0.09472, 0.09472, 0.08029, 0.08029, 0.09775, 0.06448, 0.09472, 0.09472, 0.08025, 0.1107, 0.06448, 0.09775, 0.08029, 0.08029, 0.08025, 0.1107, 0.06741, 0.128, 0.05045, 0.1167, 0.06448, 0.09775, 0.06741, 0.128, 0.05633, 0.1465, 0.03834, 0.1369, 0.05045, 0.1167, 0.05633, 0.1465, 0.04711, 0.166, 0.02827, 0.1582, 0.03834, 0.1369, 0.04711, 0.166, 0.03985, 0.1863, 0.02033, 0.1803, 0.02827, 0.1582, 0.03985, 0.1863, 0.03462, 0.2072, 0.01461, 0.2032, 0.02033, 0.1803, 0.03462, 0.2072, 0.03146, 0.2285, 0.01116, 0.2265, 0.01461, 0.2032, 0.03146, 0.2285, 0.0304, 0.25, 0.01, 0.25, 0.01116, 0.2265, 0.0304, 0.25, 0.03146, 0.2715, 0.01116, 0.2735, 0.01, 0.25, 0.03146, 0.2715, 0.03462, 0.2928, 0.01461, 0.2968, 0.01116, 0.2735, 0.03462, 0.2928, 0.03985, 0.3137, 0.02033, 0.3197, 0.01461, 0.2968, 0.03985, 0.3137, 0.04711, 0.334, 0.02827, 0.3418, 0.02033, 0.3197, 0.04711, 0.334, 0.05633, 0.3535, 0.03834, 0.3631, 0.02827, 0.3418, 0.05633, 0.3535, 0.06741, 0.372, 0.05045, 0.3833, 0.03834, 0.3631, 0.06741, 0.372, 0.08025, 0.3893, 0.06448, 0.4023, 0.05045, 0.3833, 0.08025, 0.3893, 0.09472, 0.4053, 0.08029, 0.4197, 0.06448, 0.4023, 0.09472, 0.4053, 0.1107, 0.4198, 0.09775, 0.4355, 0.08029, 0.4197, 0.1107, 0.4198, 0.128, 0.4326, 0.1167, 0.4496, 0.09775, 0.4355, 0.128, 0.4326, 0.1465, 0.4437, 0.1369, 0.4617, 0.1167, 0.4496, 0.1465, 0.4437, 0.166, 0.4529, 0.1582, 0.4717, 0.1369, 0.4617, 0.166, 0.4529, 0.1863, 0.4601, 0.1803, 0.4797, 0.1582, 0.4717, 0.1863, 0.4601, 0.2072, 0.4654, 0.2032, 0.4854, 0.1803, 0.4797, 0.2072, 0.4654, 0.2285, 0.4685, 0.2265, 0.4888, 0.2032, 0.4854, 0.2285, 0.4685, 0.25, 0.4696, 0.25, 0.49, 0.2265, 0.4888, 1.002, -0.002519, 1.002, 0.9975, 0.9702, 0.9975, 0.9702, -0.002519, 0.9702, -0.002519, 0.9702, 0.9975, 0.9388, 0.9975, 0.9388, -0.002519, 0.9388, -0.002519, 0.9388, 0.9975, 0.9075, 0.9975, 0.9075, -0.002519, 0.9075, -0.002519, 0.9075, 0.9975, 0.8762, 0.9975, 0.8762, -0.002519, 0.8762, -0.002519, 0.8762, 0.9975, 0.8448, 0.9975, 0.8448, -0.002519, 0.8448, -0.002519, 0.8448, 0.9975, 0.8135, 0.9975, 0.8135, -0.002519, 0.8135, -0.002519, 0.8135, 0.9975, 0.7821, 0.9975, 0.7821, -0.002519, 0.7821, -0.002519, 0.7821, 0.9975, 0.7508, 0.9975, 0.7508, -0.002519, 0.7508, -0.002519, 0.7508, 0.9975, 0.7194, 0.9975, 0.7194, -0.002519, 0.7194, -0.002519, 0.7194, 0.9975, 0.6881, 0.9975, 0.6881, -0.002519, 0.6881, -0.002519, 0.6881, 0.9975, 0.6567, 0.9975, 0.6567, -0.002519, 0.6567, -0.002519, 0.6567, 0.9975, 0.6254, 0.9975, 0.6254, -0.002519, 0.6254, -0.002519, 0.6254, 0.9975, 0.594, 0.9975, 0.594, -0.002519, 0.594, -0.002519, 0.594, 0.9975, 0.5627, 0.9975, 0.5627, -0.002519, 0.5627, -0.002519, 0.5627, 0.9975, 0.5313, 0.9975, 0.5313, -0.002519, 0.5313, -0.002519, 0.5313, 0.9975, 0.5, 0.9975, 0.5, -0.002519, 0.5, -0.002519, 0.5, 0.9975, 0.4687, 0.9975, 0.4687, -0.002519, 0.4687, -0.002519, 0.4687, 0.9975, 0.4373, 0.9975, 0.4373, -0.002519, 0.4373, -0.002519, 0.4373, 0.9975, 0.406, 0.9975, 0.406, -0.002519, 0.406, -0.002519, 0.406, 0.9975, 0.3746, 0.9975, 0.3746, -0.002519, 0.3746, -0.002519, 0.3746, 0.9975, 0.3433, 0.9975, 0.3433, -0.002519, 0.3433, -0.002519, 0.3433, 0.9975, 0.3119, 0.9975, 0.3119, -0.002519, 0.3119, -0.002519, 0.3119, 0.9975, 0.2806, 0.9975, 0.2806, -0.002519, 0.2806, -0.002519, 0.2806, 0.9975, 0.2492, 0.9975, 0.2492, -0.002519, 0.2492, -0.002519, 0.2492, 0.9975, 0.2179, 0.9975, 0.2179, -0.002519, 0.2179, -0.002519, 0.2179, 0.9975, 0.1865, 0.9975, 0.1865, -0.002519, 0.1865, -0.002519, 0.1865, 0.9975, 0.1552, 0.9975, 0.1552, -0.002519, 0.1552, -0.002519, 0.1552, 0.9975, 0.1238, 0.9975, 0.1238, -0.002519, 0.1238, -0.002519, 0.1238, 0.9975, 0.0925, 0.9975, 0.0925, -0.002519, 0.0925, -0.002519, 0.0925, 0.9975, 0.06115, 0.9975, 0.06115, -0.002519, 0.2968, 0.4854, 0.25, 0.49, 0.2032, 0.4854, 0.1582, 0.4717, 0.1167, 0.4496, 0.08029, 0.4197, 0.05045, 0.3833, 0.02827, 0.3418, 0.01461, 0.2968, 0.01, 0.25, 0.01461, 0.2032, 0.02827, 0.1582, 0.05045, 0.1167, 0.08029, 0.08029, 0.1167, 0.05045, 0.1582, 0.02827, 0.2032, 0.01461, 0.25, 0.01, 0.2968, 0.01461, 0.3418, 0.02827, 0.3833, 0.05045, 0.4197, 0.08029, 0.4496, 0.1167, 0.4717, 0.1582, 0.4854, 0.2032, 0.49, 0.25, 0.4854, 0.2968, 0.4717, 0.3418, 0.4496, 0.3833, 0.4197, 0.4197, 0.3833, 0.4496, 0.3418, 0.4717, 0.06115, -0.002519, 0.06115, 0.9975, 0.02981, 0.9975, 0.02981, -0.002519, 0.02981, -0.002519, 0.02981, 0.9975, -0.001539, 0.9975, -0.001539, -0.002519, 0.2395, 0.8025, 0.2858, 0.795, 0.3304, 0.7726, 0.3714, 0.7363, 0.4074, 0.6875, 0.437, 0.6281, 0.4589, 0.5602, 0.4724, 0.4866, 0.477, 0.41, 0.4724, 0.3334, 0.4589, 0.2598, 0.437, 0.1919, 0.4074, 0.1325, 0.3714, 0.08365, 0.3304, 0.04738, 0.2858, 0.02505, 0.2395, 0.01751, 0.1931, 0.02505, 0.1485, 0.04738, 0.1075, 0.08365, 0.07148, 0.1325, 0.04194, 0.1919, 0.01999, 0.2598, 0.006474, 0.3334, 0.00191, 0.41, 0.006474, 0.4866, 0.01999, 0.5602, 0.04194, 0.6281, 0.07148, 0.6875, 0.1075, 0.7363, 0.1485, 0.7726, 0.1931, 0.795, 1.0, 0.07245, 1.0, 0.9725, 0.9688, 0.9725, 0.9688, 0.07245, 0.9688, 0.07245, 0.9688, 0.9725, 0.9375, 0.9725, 0.9375, 0.07245, 0.9375, 0.07245, 0.9375, 0.9725, 0.9063, 0.9725, 0.9063, 0.07245, 0.9063, 0.07245, 0.9063, 0.9725, 0.875, 0.9725, 0.875, 0.07245, 0.875, 0.07245, 0.875, 0.9725, 0.8438, 0.9725, 0.8438, 0.07245, 0.8438, 0.07245, 0.8438, 0.9725, 0.8125, 0.9725, 0.8125, 0.07245, 0.8125, 0.07245, 0.8125, 0.9725, 0.7812, 0.9725, 0.7812, 0.07245, 0.7812, 0.07245, 0.7812, 0.9725, 0.75, 0.9725, 0.75, 0.07245, 0.75, 0.07245, 0.75, 0.9725, 0.7188, 0.9725, 0.7188, 0.07245, 0.7188, 0.07245, 0.7188, 0.9725, 0.6875, 0.9725, 0.6875, 0.07245, 0.6875, 0.07245, 0.6875, 0.9725, 0.6562, 0.9725, 0.6562, 0.07245, 0.6562, 0.07245, 0.6562, 0.9725, 0.625, 0.9725, 0.625, 0.07245, 0.625, 0.07245, 0.625, 0.9725, 0.5938, 0.9725, 0.5938, 0.07245, 0.5938, 0.07245, 0.5938, 0.9725, 0.5625, 0.9725, 0.5625, 0.07245, 0.5625, 0.07245, 0.5625, 0.9725, 0.5312, 0.9725, 0.5312, 0.07245, 0.5312, 0.07245, 0.5312, 0.9725, 0.5, 0.9725, 0.5, 0.07245, 0.5, 0.07245, 0.5, 0.9725, 0.4688, 0.9725, 0.4688, 0.07245, 0.4688, 0.07245, 0.4688, 0.9725, 0.4375, 0.9725, 0.4375, 0.07245, 0.4375, 0.07245, 0.4375, 0.9725, 0.4062, 0.9725, 0.4062, 0.07245, 0.4062, 0.07245, 0.4062, 0.9725, 0.375, 0.9725, 0.375, 0.07245, 0.375, 0.07245, 0.375, 0.9725, 0.3438, 0.9725, 0.3438, 0.07245, 0.3438, 0.07245, 0.3438, 0.9725, 0.3125, 0.9725, 0.3125, 0.07245, 0.3125, 0.07245, 0.3125, 0.9725, 0.2812, 0.9725, 0.2812, 0.07245, 0.2812, 0.07245, 0.2812, 0.9725, 0.25, 0.9725, 0.25, 0.07245, 0.25, 0.07245, 0.25, 0.9725, 0.2188, 0.9725, 0.2188, 0.07245, 0.2188, 0.07245, 0.2188, 0.9725, 0.1875, 0.9725, 0.1875, 0.07245, 0.1875, 0.07245, 0.1875, 0.9725, 0.1562, 0.9725, 0.1562, 0.07245, 0.1562, 0.07245, 0.1562, 0.9725, 0.125, 0.9725, 0.125, 0.07245, 0.125, 0.07245, 0.125, 0.9725, 0.09375, 0.9725, 0.09375, 0.07245, 0.09375, 0.07245, 0.09375, 0.9725, 0.0625, 0.9725, 0.0625, 0.07245, 0.5703, 0.93, 0.5181, 0.9388, 0.4659, 0.93, 0.4157, 0.9041, 0.3695, 0.8619, 0.329, 0.8052, 0.2957, 0.7361, 0.271, 0.6573, 0.2558, 0.5717, 0.2506, 0.4828, 0.2558, 0.3938, 0.271, 0.3083, 0.2957, 0.2294, 0.329, 0.1603, 0.3695, 0.1036, 0.4157, 0.06146, 0.4659, 0.03551, 0.5181, 0.02675, 0.5703, 0.03551, 0.6204, 0.06146, 0.6667, 0.1036, 0.7072, 0.1603, 0.7405, 0.2294, 0.7652, 0.3083, 0.7804, 0.3938, 0.7856, 0.4828, 0.7804, 0.5717, 0.7652, 0.6573, 0.7405, 0.7361, 0.7072, 0.8052, 0.6667, 0.8619, 0.6204, 0.9041, 0.0625, 0.07245, 0.0625, 0.9725, 0.03125, 0.9725, 0.03125, 0.07245, 0.03125, 0.07245, 0.03125, 0.9725, 0.0, 0.9725, 0.0, 0.07245, 0.3507, 0.9625, 0.4035, 0.9535, 0.4543, 0.9267, 0.5011, 0.8832, 0.5422, 0.8247, 0.5759, 0.7534, 0.6009, 0.6721, 0.6163, 0.5838, 0.6215, 0.492, 0.6163, 0.4002, 0.6009, 0.3119, 0.5759, 0.2306, 0.5422, 0.1593, 0.5011, 0.1008, 0.4543, 0.0573, 0.4035, 0.03052, 0.3507, 0.02148, 0.2978, 0.03052, 0.247, 0.0573, 0.2002, 0.1008, 0.1591, 0.1593, 0.1255, 0.2306, 0.1004, 0.3119, 0.08502, 0.4002, 0.07982, 0.492, 0.08502, 0.5838, 0.1004, 0.6721, 0.1255, 0.7534, 0.1591, 0.8247, 0.2002, 0.8832, 0.247, 0.9267, 0.2978, 0.9535, 0.375, 0.0, 0.625, 0.0, 0.625, 0.25, 0.375, 0.25, 0.375, 0.25, 0.625, 0.25, 0.625, 0.5, 0.375, 0.5, 0.375, 0.5, 0.625, 0.5, 0.625, 0.75, 0.375, 0.75, 0.375, 0.75, 0.625, 0.75, 0.625, 1.0, 0.375, 1.0, 0.125, 0.5, 0.375, 0.5, 0.375, 0.75, 0.125, 0.75, 0.625, 0.5, 0.875, 0.5, 0.875, 0.75, 0.625, 0.75, 0.375, 0.0, 0.625, 0.0, 0.625, 0.25, 0.375, 0.25, 0.375, 0.25, 0.625, 0.25, 0.625, 0.5, 0.375, 0.5, 0.375, 0.5, 0.625, 0.5, 0.625, 0.75, 0.375, 0.75, 0.375, 0.75, 0.625, 0.75, 0.625, 1.0, 0.375, 1.0, 0.125, 0.5, 0.375, 0.5, 0.375, 0.75, 0.125, 0.75, 0.625, 0.5, 0.875, 0.5, 0.875, 0.75, 0.625, 0.75, 0.0, 0.0, 0.974, 0.0, 1.0, 0.5, 0.0, 0.5, 0.4592, 0.9122, 0.3733, 0.9207, 0.4592, 0.08779, 0.3733, 0.9207, 0.07933, 0.9207, 0.3733, 0.07933, 0.4592, 0.9122, 0.4592, 0.08779, 0.5381, 0.1117, 0.07933, 0.9207, 0.07933, 0.07933, 0.3733, 0.07933, 0.3733, 0.07933, 0.4592, 0.08779, 0.3733, 0.9207, 0.5381, 0.1117, 0.6107, 0.1505, 0.6744, 0.2028, 0.6744, 0.2028, 0.7267, 0.2665, 0.5381, 0.1117, 0.7267, 0.2665, 0.7655, 0.3392, 0.5381, 0.1117, 0.7655, 0.3392, 0.7894, 0.418, 0.7975, 0.5, 0.7975, 0.5, 0.7894, 0.582, 0.7655, 0.3392, 0.7894, 0.582, 0.7655, 0.6608, 0.7655, 0.3392, 0.7655, 0.6608, 0.7267, 0.7335, 0.5381, 0.8883, 0.7267, 0.7335, 0.6744, 0.7972, 0.5381, 0.8883, 0.6744, 0.7972, 0.6107, 0.8495, 0.5381, 0.8883, 0.5381, 0.8883, 0.4592, 0.9122, 0.5381, 0.1117, 0.5381, 0.1117, 0.7655, 0.3392, 0.7655, 0.6608])
me_cube_001.materials.append(mat_bila_001)
me_cube_001.materials.append(mat_modra)
me_cube_001.materials.append(mat_material)
me_cube_001.materials.append(mat_material_003)
me_cube_001.materials.append(mat_material_004)
me_cube_001.update()

# ---- objects
ob_cube = bpy.data.objects.new('Cube', me_cube_001)

# ---- transforms, parenting, visibility, modifiers, constraints
ob_cube.location = (0.0, 0.0, 0.0)
_m = ob_cube.modifiers.new('Auto Smooth', 'NODES')
_m.node_group = ng_auto_smooth
_gi = [s.identifier for s in ng_auto_smooth.interface.items_tree if s.item_type == 'SOCKET' and s.in_out == 'INPUT']
_m[_gi[1]] = 0.5236  # Angle

# ---- collection membership
col_collection.objects.link(ob_cube)

# ---- scene / render settings (as saved in the file)
scene.frame_start = 1; scene.frame_end = 250; scene.frame_set(250)
scene.render.engine = 'BLENDER_EEVEE_NEXT'
scene.cycles.sampling_pattern = 'TABULATED_SOBOL'
scene.view_settings.view_transform = 'Filmic'
bpy.context.view_layer.update()

# ---- added for rendering (the .blend has no active camera and no usable light): camera, sun
cam_auto = bpy.data.cameras.new('AutoCamera')
cam_auto.lens = 50.0
cam_auto.sensor_width = 36.0
cam_auto.clip_end = 1000.0
ob_auto_camera = bpy.data.objects.new('AutoCamera', cam_auto)
scene.collection.objects.link(ob_auto_camera)
ob_auto_camera.location = (12.4441, -15.4095, 11.0457)
ob_auto_camera.rotation_euler = (1.09748, -7.21219e-08, 0.694738)
scene.camera = ob_auto_camera
light_auto_sun = bpy.data.lights.new('AutoSun', 'SUN')
light_auto_sun.energy = 3.0
light_auto_sun.angle = 0.0523599
ob_auto_sun = bpy.data.objects.new('AutoSun', light_auto_sun)
scene.collection.objects.link(ob_auto_sun)
ob_auto_sun.rotation_euler = (0.872665, 0.174533, 0.523599)
bpy.context.view_layer.update()
